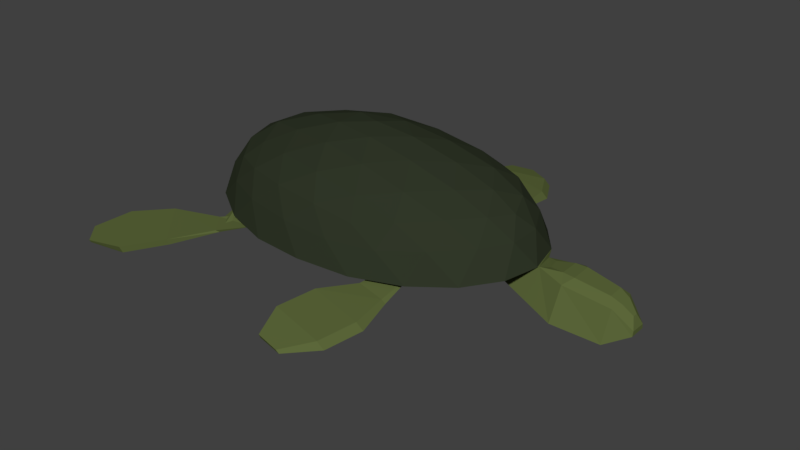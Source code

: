 # Source: SM_Turtle_blend.blend  (saved by Blender 2.80.75; exported with 4.5.12 LTS)
import bpy
from mathutils import Matrix  # noqa: F401  (used for matrix-valued properties, if any)

bpy.ops.wm.read_factory_settings(use_empty=True)
scene = bpy.context.scene
scene.name = 'Scene'

# ---- materials (node trees are filled in below, after node groups)
mat_material = bpy.data.materials.new('Material')
mat_material_001 = bpy.data.materials.new('Material.001')

# ---- material node trees
mat_material.use_nodes = True; mat_material.node_tree.nodes.clear()
_N = mat_material.node_tree.nodes; _L = mat_material.node_tree.links
n0 = _N.new('ShaderNodeOutputMaterial'); n0.name = 'Material Output'; n0.location = (300, 300)
n1 = _N.new('ShaderNodeBsdfPrincipled'); n1.name = 'Principled BSDF'; n1.location = (10, 300)
n1.distribution = 'GGX'
n1.subsurface_method = 'BURLEY'
n1.inputs[0].default_value = (0.03029, 0.03865, 0.0217, 1.0)
n1.inputs[3].default_value = 1.45
n1.inputs[13].default_value = 0.0
n1.inputs[27].default_value = (0.0, 0.0, 0.0, 1.0)
n1.inputs[28].default_value = 1.0
_L.new(n1.outputs[0], n0.inputs[0])
n0.is_active_output = True
mat_material_001.use_nodes = True; mat_material_001.node_tree.nodes.clear()
_N = mat_material_001.node_tree.nodes; _L = mat_material_001.node_tree.links
n0 = _N.new('ShaderNodeOutputMaterial'); n0.name = 'Material Output'; n0.location = (300, 300)
n1 = _N.new('ShaderNodeBsdfPrincipled'); n1.name = 'Principled BSDF'; n1.location = (10, 300)
n1.distribution = 'GGX'
n1.subsurface_method = 'BURLEY'
n1.inputs[0].default_value = (0.1075, 0.1373, 0.04244, 1.0)
n1.inputs[3].default_value = 1.45
n1.inputs[13].default_value = 0.0
n1.inputs[27].default_value = (0.0, 0.0, 0.0, 1.0)
n1.inputs[28].default_value = 1.0
_L.new(n1.outputs[0], n0.inputs[0])
n0.is_active_output = True

# ---- world
world_world = bpy.data.worlds.new('World'); scene.world = world_world
world_world.color = (0.05088, 0.05088, 0.05088)
world_world.use_sun_shadow = False
world_world.sun_shadow_jitter_overblur = 0.0

# ---- meshes
me_icosphere = bpy.data.meshes.new('Icosphere')
me_icosphere.from_pydata([(0.2622, -0.5228, 0.2001), (-0.6957, -0.324, 0.2184), (-0.695, 0.324, 0.2137), (0.2629, 0.5228, 0.1955), (0.8562, -0.00162, 0.2391), (-0.02175, 9.892e-09, 0.4929), (0.9162, -0.0952, 0.1426), (0.9473, -0.2047, -0.006369), (0.9156, 0.09118, 0.1449), (0.1471, -0.5883, 0.1056), (-7.869e-06, -0.6405, -0.03338), (0.4193, -0.5325, 0.1082), (-0.8271, -0.2729, 0.1334), (-0.9507, -0.1979, -0.003079), (-0.5713, -0.4872, -0.0387), (-0.6597, -0.4201, 0.115), (-0.6592, 0.4201, 0.1112), (-0.6768, 0.4065, -0.03337), (-0.8139, 0.2961, -0.02159), (-0.8264, 0.2729, 0.1284), (0.4196, 0.5325, 0.1064), (0.6789, 0.4749, -0.02622), (0.1492, 0.5884, 0.08923), (0.796, -0.1502, 0.2589), (0.6599, -0.3092, 0.2619), (0.4626, -0.4408, 0.2379), (0.02235, -0.5297, 0.2337), (-0.2561, -0.4963, 0.2408), (-0.5121, -0.4195, 0.2307), (-0.7821, -0.1819, 0.2611), (-0.8184, 4.692e-09, 0.2766), (-0.7814, 0.1819, 0.2557), (-0.5118, 0.4195, 0.2289), (-0.2552, 0.4962, 0.2309), (0.02469, 0.5297, 0.2129), (0.4625, 0.4408, 0.2386), (0.6575, 0.3095, 0.2675), (0.7944, 0.1482, 0.2643), (0.05304, -0.1429, 0.4721), (0.1401, -0.3021, 0.4027), (0.2152, -0.4376, 0.3021), (0.72, -0.0007462, 0.3276), (0.4932, -8.188e-06, 0.4079), (0.2181, 1.095e-08, 0.471), (-0.2081, -0.08851, 0.4696), (-0.413, -0.1879, 0.4041), (-0.5871, -0.2721, 0.3133), (-0.2081, 0.08851, 0.4696), (-0.4127, 0.1879, 0.4016), (-0.5865, 0.2722, 0.3091), (0.05332, 0.1429, 0.4699), (0.1406, 0.3021, 0.3995), (0.2158, 0.4376, 0.298), (0.33, 0.1591, 0.4282), (0.6065, 0.1617, 0.356), (0.4211, 0.3215, 0.3432), (-0.1453, 0.2561, 0.4283), (-0.0597, 0.4183, 0.3334), (-0.3518, 0.3588, 0.3392), (-0.4344, 1.152e-08, 0.431), (-0.6465, 0.09982, 0.3568), (-0.647, -0.09981, 0.3611), (-0.1449, -0.2562, 0.4254), (-0.3518, -0.3588, 0.3387), (-0.06055, -0.4184, 0.3427), (0.3303, -0.1592, 0.4264), (0.4213, -0.3215, 0.3418), (0.6079, -0.162, 0.3504), (0.8236, 0.2656, 0.1533), (0.8045, 0.3814, -0.01105), (0.6426, 0.426, 0.1393), (-0.1335, 0.5855, 0.1009), (-0.3066, 0.6091, -0.04693), (-0.4301, 0.5241, 0.1168), (-0.9105, 0.1001, 0.1556), (-0.9997, -2.307e-07, -0.00253), (-0.9108, -0.1001, 0.1578), (-0.4301, -0.5241, 0.1175), (-0.4284, -0.5335, -0.03886), (-0.1351, -0.5855, 0.119), (0.6453, -0.4248, 0.1349), (0.8076, -0.3809, -0.01653), (0.8263, -0.2667, 0.1471), (-0.7772, 0.3428, -0.02812), (-0.6571, -0.4316, -0.02865), (0.7815, 0.1554, -0.1172), (0.7817, -0.01436, -0.1182), (0.1993, 0.1615, -0.09495), (0.2681, -0.1146, -0.09401), (-0.3011, 0.3803, -0.08124), (-0.2637, 0.1145, -0.09427), (-0.1959, -0.1615, -0.09329), (-0.1047, -0.4218, -0.07236), (-0.7049, 0.3374, -0.04012), (-0.6855, 0.05795, -0.05046), (-0.6242, -0.1914, -0.05399), (-0.5083, -0.4533, -0.0507), (0.9958, -0.003089, -0.001816), (0.9457, 0.2014, -0.001742), (0.6554, 0.1928, -0.05093), (0.6556, -0.05957, -0.05487), (1.131, 0.2528, -0.2124), (1.141, -0.1058, -0.2124), (1.508, 0.1405, -0.2086), (1.509, 0.04107, -0.2086), (1.389, 0.2248, -0.2567), (1.395, -0.04681, -0.2568), (1.02, 0.1317, -0.01386), (0.9594, 0.1607, -0.02813), (1.037, 0.05496, -0.01031), (0.9989, 0.008447, -0.001611), (1.19, 0.02119, 0.00117), (1.122, 0.02873, 0.003459), (1.155, -0.03625, -0.02604), (1.185, 0.1506, 0.001253), (1.146, 0.2013, -0.02716), (1.118, 0.1469, 0.002318), (1.487, 0.07706, -0.1207), (1.51, 0.04536, -0.1798), (1.487, 0.1071, -0.1214), (1.509, 0.1368, -0.1825), (1.434, 0.05725, -0.06878), (1.377, 0.04554, -0.03832), (1.408, 0.003589, -0.07918), (1.432, 0.1323, -0.06892), (1.403, 0.1872, -0.08057), (1.374, 0.1439, -0.0384), (0.3912, -0.4962, -0.04478), (0.5277, -0.4526, -0.04406), (0.5423, -0.4143, -0.04047), (0.3912, -0.4465, -0.05869), (0.5385, 0.5103, -0.04748), (0.3889, 0.5242, -0.04339), (0.5345, 0.4581, -0.04369), (0.3717, 0.4585, -0.06181), (-0.5853, -0.5182, -0.03244), (-0.3073, -0.6091, -0.03902), (-0.8075, -0.3765, -0.01529), (-0.4929, -0.4213, -0.05696), (-0.8069, 0.3765, -0.02036), (-0.9502, 0.1979, -0.007362), (-0.5851, 0.5182, -0.03431), (-0.6714, 0.3025, -0.04842), (0.5272, 0.5605, -0.03726), (0.001681, 0.6405, -0.04914), (0.5925, 0.4199, -0.0491), (0.1086, 0.4218, -0.08345), (0.3104, -0.6091, -0.03715), (0.5899, -0.5182, -0.02908), (0.6755, -0.305, -0.04329), (0.3073, -0.3803, -0.07553), (0.3734, -0.5914, -0.0571), (0.5337, -0.617, -0.07529), (0.553, -0.613, -0.09515), (0.3762, -0.5815, -0.08155), (0.256, -0.7762, -0.04864), (0.5585, -0.8247, -0.09081), (0.5947, -0.8172, -0.1286), (0.2613, -0.7573, -0.09682), (0.2101, -0.9889, -0.06497), (0.5119, -1.037, -0.1079), (0.5481, -1.03, -0.1457), (0.2153, -0.97, -0.1138), (0.2671, -1.161, -0.1116), (0.3959, -1.181, -0.1299), (0.4114, -1.178, -0.1461), (0.2693, -1.153, -0.1325), (0.3452, 0.6073, -0.04852), (0.4863, 0.6743, -0.06495), (0.5052, 0.6759, -0.08392), (0.3506, 0.5989, -0.07185), (0.1867, 0.7453, -0.04693), (0.4524, 0.8726, -0.07971), (0.4879, 0.8755, -0.1161), (0.1967, 0.7293, -0.09107), (0.08635, 0.9289, -0.05646), (0.3513, 1.056, -0.09617), (0.3868, 1.059, -0.1326), (0.09616, 0.9129, -0.1026), (0.0918, 1.103, -0.09973), (0.205, 1.157, -0.1174), (0.2202, 1.158, -0.1329), (0.09602, 1.096, -0.1198), (-0.7092, -0.5136, -0.07965), (-0.6086, -0.6342, -0.08129), (-0.7053, -0.497, -0.09418), (-0.5954, -0.6182, -0.09286), (-0.9506, -0.6193, -0.06634), (-0.7138, -0.8769, -0.07328), (-0.9616, -0.5979, -0.1028), (-0.7097, -0.8626, -0.1065), (-1.144, -0.7665, -0.08826), (-0.8737, -1.06, -0.09618), (-1.156, -0.7421, -0.1298), (-0.8691, -1.044, -0.1341), (-1.198, -0.9742, -0.1159), (-1.093, -1.088, -0.119), (-1.202, -0.9648, -0.132), (-1.091, -1.081, -0.1336), (-0.751, 0.5418, -0.04708), (-0.92, 0.3933, -0.06802), (-0.9155, 0.4217, -0.05563), (-0.7511, 0.5046, -0.07667), (-1.314, 0.7196, -0.09754), (-1.076, 0.4823, -0.1101), (-1.072, 0.4704, -0.07772), (-1.318, 0.7314, -0.1299), (-0.7799, 0.7147, -0.09645), (-0.7751, 0.7154, -0.1271), (-1.021, 0.9639, -0.1163), (-1.017, 0.9645, -0.1469), (-1.325, 0.911, -0.1202), (-1.327, 0.9166, -0.1353), (-1.188, 1.025, -0.1289), (-1.186, 1.026, -0.1433)], [], [(0, 25, 40), (1, 28, 46), (2, 31, 49), (3, 34, 52), (4, 37, 41), (43, 50, 5), (42, 53, 43), (41, 54, 42), (43, 53, 50), (53, 51, 50), (42, 54, 53), (54, 55, 53), (53, 55, 51), (55, 52, 51), (41, 37, 54), (37, 36, 54), (54, 36, 55), (36, 35, 55), (55, 35, 52), (35, 3, 52), (50, 47, 5), (51, 56, 50), (52, 57, 51), (50, 56, 47), (56, 48, 47), (51, 57, 56), (57, 58, 56), (56, 58, 48), (58, 49, 48), (52, 34, 57), (34, 33, 57), (57, 33, 58), (33, 32, 58), (58, 32, 49), (32, 2, 49), (47, 44, 5), (48, 59, 47), (49, 60, 48), (47, 59, 44), (59, 45, 44), (48, 60, 59), (60, 61, 59), (59, 61, 45), (61, 46, 45), (49, 31, 60), (31, 30, 60), (60, 30, 61), (30, 29, 61), (61, 29, 46), (29, 1, 46), (44, 38, 5), (45, 62, 44), (46, 63, 45), (44, 62, 38), (62, 39, 38), (45, 63, 62), (63, 64, 62), (62, 64, 39), (64, 40, 39), (46, 28, 63), (28, 27, 63), (63, 27, 64), (27, 26, 64), (64, 26, 40), (26, 0, 40), (38, 43, 5), (39, 65, 38), (40, 66, 39), (38, 65, 43), (65, 42, 43), (39, 66, 65), (66, 67, 65), (65, 67, 42), (67, 41, 42), (40, 25, 66), (25, 24, 66), (66, 24, 67), (24, 23, 67), (67, 23, 41), (23, 4, 41), (8, 37, 4), (98, 68, 8), (8, 68, 37), (68, 36, 37), (98, 69, 68), (69, 70, 68), (68, 70, 36), (70, 35, 36), (69, 21, 70), (21, 20, 70), (70, 20, 35), (20, 3, 35), (22, 34, 3), (144, 71, 22), (22, 71, 34), (71, 33, 34), (144, 72, 71), (72, 73, 71), (71, 73, 33), (73, 32, 33), (72, 141, 73), (141, 16, 73), (73, 16, 32), (16, 2, 32), (19, 31, 2), (140, 74, 19), (19, 74, 31), (74, 30, 31), (140, 75, 74), (75, 76, 74), (74, 76, 30), (76, 29, 30), (75, 13, 76), (13, 12, 76), (76, 12, 29), (12, 1, 29), (15, 28, 1), (135, 77, 15), (15, 77, 28), (77, 27, 28), (135, 136, 77), (136, 79, 77), (77, 79, 27), (79, 26, 27), (136, 10, 79), (10, 9, 79), (79, 9, 26), (9, 0, 26), (11, 25, 0), (148, 80, 11), (11, 80, 25), (80, 24, 25), (148, 81, 80), (81, 82, 80), (80, 82, 24), (82, 23, 24), (81, 7, 82), (7, 6, 82), (82, 6, 23), (6, 4, 23), (20, 22, 3), (21, 143, 20), (20, 143, 22), (143, 144, 22), (16, 19, 2), (141, 139, 16), (16, 139, 19), (139, 140, 19), (12, 15, 1), (13, 137, 12), (12, 137, 15), (137, 135, 15), (9, 11, 0), (10, 147, 9), (9, 147, 11), (147, 148, 11), (6, 8, 4), (7, 97, 6), (6, 97, 8), (97, 98, 8), (69, 145, 143, 21), (146, 89, 72, 144), (89, 142, 141, 72), (17, 93, 202, 199), (98, 99, 145, 69), (99, 87, 146, 145), (87, 90, 89, 146), (90, 94, 142, 89), (94, 75, 140, 142), (110, 86, 102, 113), (100, 88, 87, 99), (88, 91, 90, 87), (91, 95, 94, 90), (95, 13, 75, 94), (7, 149, 100, 97), (149, 150, 88, 100), (150, 92, 91, 88), (92, 138, 95, 91), (138, 137, 13, 95), (81, 148, 149, 7), (147, 10, 92, 150), (10, 136, 138, 92), (84, 96, 186, 185), (85, 108, 115, 101), (110, 108, 98, 97), (114, 111, 122, 126), (85, 86, 100, 99), (101, 115, 125, 105), (86, 110, 97, 100), (108, 85, 99, 98), (86, 85, 101, 102), (104, 118, 123, 106), (113, 102, 106, 123), (102, 101, 105, 106), (117, 119, 124, 121), (118, 104, 103, 120), (120, 103, 105, 125), (103, 104, 106, 105), (111, 112, 113), (114, 115, 116), (121, 122, 123), (124, 125, 126), (109, 107, 108, 110), (111, 114, 116, 112), (107, 116, 115, 108), (112, 109, 110, 113), (121, 124, 126, 122), (122, 111, 113, 123), (125, 115, 114, 126), (118, 120, 119, 117), (123, 118, 117, 121), (120, 125, 124, 119), (107, 109, 112, 116), (132, 167, 170, 134), (127, 130, 154, 151), (14, 78, 136, 135), (84, 14, 135, 137), (96, 84, 137, 138), (78, 96, 138, 136), (83, 18, 140, 139), (17, 83, 139, 141), (93, 17, 141, 142), (18, 93, 142, 140), (131, 132, 144, 143), (133, 131, 143, 145), (134, 133, 145, 146), (132, 134, 146, 144), (127, 128, 148, 147), (129, 130, 150, 149), (128, 129, 149, 148), (130, 127, 147, 150), (153, 152, 156, 157), (130, 129, 153, 154), (129, 128, 152, 153), (128, 127, 151, 152), (156, 155, 159, 160), (152, 151, 155, 156), (151, 154, 158, 155), (154, 153, 157, 158), (159, 162, 166, 163), (155, 158, 162, 159), (158, 157, 161, 162), (157, 156, 160, 161), (163, 166, 165, 164), (162, 161, 165, 166), (161, 160, 164, 165), (160, 159, 163, 164), (169, 173, 172, 168), (172, 176, 175, 171), (168, 172, 171, 167), (167, 171, 174, 170), (170, 174, 173, 169), (175, 179, 182, 178), (171, 175, 178, 174), (174, 178, 177, 173), (173, 177, 176, 172), (179, 180, 181, 182), (178, 182, 181, 177), (177, 181, 180, 176), (176, 180, 179, 175), (134, 170, 169, 133), (133, 169, 168, 131), (131, 168, 167, 132), (186, 184, 188, 190), (78, 14, 183, 184), (96, 78, 184, 186), (14, 84, 185, 183), (189, 190, 194, 193), (183, 185, 189, 187), (185, 186, 190, 189), (184, 183, 187, 188), (193, 194, 198, 197), (188, 187, 191, 192), (190, 188, 192, 194), (187, 189, 193, 191), (196, 195, 197, 198), (192, 191, 195, 196), (194, 192, 196, 198), (191, 193, 197, 195), (199, 202, 208, 207), (18, 83, 201, 200), (93, 18, 200, 202), (83, 17, 199, 201), (207, 208, 210, 209), (200, 201, 205, 204), (202, 200, 204, 208), (201, 199, 207, 205), (203, 209, 213, 211), (204, 205, 203, 206), (208, 204, 206, 210), (205, 207, 209, 203), (214, 212, 211, 213), (210, 206, 212, 214), (206, 203, 211, 212), (209, 210, 214, 213)])
me_icosphere.polygons.foreach_set('material_index', [0, 0, 0, 0, 0, 0, 0, 0, 0, 0, 0, 0, 0, 0, 0, 0, 0, 0, 0, 0, 0, 0, 0, 0, 0, 0, 0, 0, 0, 0, 0, 0, 0, 0, 0, 0, 0, 0, 0, 0, 0, 0, 0, 0, 0, 0, 0, 0, 0, 0, 0, 0, 0, 0, 0, 0, 0, 0, 0, 0, 0, 0, 0, 0, 0, 0, 0, 0, 0, 0, 0, 0, 0, 0, 0, 0, 0, 0, 0, 0, 0, 0, 0, 0, 0, 0, 0, 0, 0, 0, 0, 0, 0, 0, 0, 0, 0, 0, 0, 0, 0, 0, 0, 0, 0, 0, 0, 0, 0, 0, 0, 0, 0, 0, 0, 0, 0, 0, 0, 0, 0, 0, 0, 0, 0, 0, 0, 0, 0, 0, 0, 0, 0, 0, 0, 0, 0, 0, 0, 0, 0, 0, 0, 0, 0, 0, 0, 0, 0, 0, 0, 0, 0, 0, 0, 0, 0, 0, 0, 0, 0, 0, 0, 1, 0, 0, 0, 0, 0, 1, 0, 0, 0, 0, 0, 0, 0, 0, 0, 0, 0, 0, 1, 1, 1, 1, 1, 1, 1, 1, 1, 1, 1, 1, 1, 1, 1, 1, 1, 1, 1, 1, 1, 1, 1, 1, 1, 1, 1, 1, 1, 1, 1, 1, 1, 0, 0, 0, 0, 0, 0, 0, 0, 0, 0, 0, 0, 0, 0, 0, 0, 1, 1, 1, 1, 1, 1, 1, 1, 1, 1, 1, 1, 1, 1, 1, 1, 1, 1, 1, 1, 1, 1, 1, 1, 1, 1, 1, 1, 1, 1, 1, 1, 1, 1, 1, 1, 1, 1, 1, 1, 1, 1, 1, 1, 1, 1, 1, 1, 1, 1, 1, 1, 1, 1, 1, 1, 1, 1, 1, 1, 1, 1, 1, 1])
_uv = me_icosphere.uv_layers.new(name='UVMap')
_uv.uv.foreach_set('vector', [0.8182, 0.3149, 0.7727, 0.3149, 0.7955, 0.3543, 1.0, 0.3149, 0.9545, 0.3149, 0.9773, 0.3543, 0.2727, 0.3149, 0.2273, 0.3149, 0.25, 0.3543, 0.4545, 0.3149, 0.4091, 0.3149, 0.4318, 0.3543, 0.6364, 0.3149, 0.5909, 0.3149, 0.6136, 0.3543, 0.5682, 0.433, 0.5227, 0.433, 0.5455, 0.4724, 0.5909, 0.3937, 0.5455, 0.3937, 0.5682, 0.433, 0.6136, 0.3543, 0.5682, 0.3543, 0.5909, 0.3937, 0.5682, 0.433, 0.5455, 0.3937, 0.5227, 0.433, 0.5455, 0.3937, 0.5, 0.3937, 0.5227, 0.433, 0.5909, 0.3937, 0.5682, 0.3543, 0.5455, 0.3937, 0.5682, 0.3543, 0.5227, 0.3543, 0.5455, 0.3937, 0.5455, 0.3937, 0.5227, 0.3543, 0.5, 0.3937, 0.5227, 0.3543, 0.4773, 0.3543, 0.5, 0.3937, 0.6136, 0.3543, 0.5909, 0.3149, 0.5682, 0.3543, 0.5909, 0.3149, 0.5455, 0.3149, 0.5682, 0.3543, 0.5682, 0.3543, 0.5455, 0.3149, 0.5227, 0.3543, 0.5455, 0.3149, 0.5, 0.3149, 0.5227, 0.3543, 0.5227, 0.3543, 0.5, 0.3149, 0.4773, 0.3543, 0.5, 0.3149, 0.4545, 0.3149, 0.4773, 0.3543, 0.3864, 0.433, 0.3409, 0.433, 0.3636, 0.4724, 0.4091, 0.3937, 0.3636, 0.3937, 0.3864, 0.433, 0.4318, 0.3543, 0.3864, 0.3543, 0.4091, 0.3937, 0.3864, 0.433, 0.3636, 0.3937, 0.3409, 0.433, 0.3636, 0.3937, 0.3182, 0.3937, 0.3409, 0.433, 0.4091, 0.3937, 0.3864, 0.3543, 0.3636, 0.3937, 0.3864, 0.3543, 0.3409, 0.3543, 0.3636, 0.3937, 0.3636, 0.3937, 0.3409, 0.3543, 0.3182, 0.3937, 0.3409, 0.3543, 0.2955, 0.3543, 0.3182, 0.3937, 0.4318, 0.3543, 0.4091, 0.3149, 0.3864, 0.3543, 0.4091, 0.3149, 0.3636, 0.3149, 0.3864, 0.3543, 0.3864, 0.3543, 0.3636, 0.3149, 0.3409, 0.3543, 0.3636, 0.3149, 0.3182, 0.3149, 0.3409, 0.3543, 0.3409, 0.3543, 0.3182, 0.3149, 0.2955, 0.3543, 0.3182, 0.3149, 0.2727, 0.3149, 0.2955, 0.3543, 0.2045, 0.433, 0.1591, 0.433, 0.1818, 0.4724, 0.2273, 0.3937, 0.1818, 0.3937, 0.2045, 0.433, 0.25, 0.3543, 0.2045, 0.3543, 0.2273, 0.3937, 0.2045, 0.433, 0.1818, 0.3937, 0.1591, 0.433, 0.1818, 0.3937, 0.1364, 0.3937, 0.1591, 0.433, 0.2273, 0.3937, 0.2045, 0.3543, 0.1818, 0.3937, 0.2045, 0.3543, 0.1591, 0.3543, 0.1818, 0.3937, 0.1818, 0.3937, 0.1591, 0.3543, 0.1364, 0.3937, 0.1591, 0.3543, 0.1136, 0.3543, 0.1364, 0.3937, 0.25, 0.3543, 0.2273, 0.3149, 0.2045, 0.3543, 0.2273, 0.3149, 0.1818, 0.3149, 0.2045, 0.3543, 0.2045, 0.3543, 0.1818, 0.3149, 0.1591, 0.3543, 0.1818, 0.3149, 0.1364, 0.3149, 0.1591, 0.3543, 0.1591, 0.3543, 0.1364, 0.3149, 0.1136, 0.3543, 0.1364, 0.3149, 0.09091, 0.3149, 0.1136, 0.3543, 0.9318, 0.433, 0.8864, 0.433, 0.9091, 0.4724, 0.9545, 0.3937, 0.9091, 0.3937, 0.9318, 0.433, 0.9773, 0.3543, 0.9318, 0.3543, 0.9545, 0.3937, 0.9318, 0.433, 0.9091, 0.3937, 0.8864, 0.433, 0.9091, 0.3937, 0.8636, 0.3937, 0.8864, 0.433, 0.9545, 0.3937, 0.9318, 0.3543, 0.9091, 0.3937, 0.9318, 0.3543, 0.8864, 0.3543, 0.9091, 0.3937, 0.9091, 0.3937, 0.8864, 0.3543, 0.8636, 0.3937, 0.8864, 0.3543, 0.8409, 0.3543, 0.8636, 0.3937, 0.9773, 0.3543, 0.9545, 0.3149, 0.9318, 0.3543, 0.9545, 0.3149, 0.9091, 0.3149, 0.9318, 0.3543, 0.9318, 0.3543, 0.9091, 0.3149, 0.8864, 0.3543, 0.9091, 0.3149, 0.8636, 0.3149, 0.8864, 0.3543, 0.8864, 0.3543, 0.8636, 0.3149, 0.8409, 0.3543, 0.8636, 0.3149, 0.8182, 0.3149, 0.8409, 0.3543, 0.75, 0.433, 0.7045, 0.433, 0.7273, 0.4724, 0.7727, 0.3937, 0.7273, 0.3937, 0.75, 0.433, 0.7955, 0.3543, 0.75, 0.3543, 0.7727, 0.3937, 0.75, 0.433, 0.7273, 0.3937, 0.7045, 0.433, 0.7273, 0.3937, 0.6818, 0.3937, 0.7045, 0.433, 0.7727, 0.3937, 0.75, 0.3543, 0.7273, 0.3937, 0.75, 0.3543, 0.7045, 0.3543, 0.7273, 0.3937, 0.7273, 0.3937, 0.7045, 0.3543, 0.6818, 0.3937, 0.7045, 0.3543, 0.6591, 0.3543, 0.6818, 0.3937, 0.7955, 0.3543, 0.7727, 0.3149, 0.75, 0.3543, 0.7727, 0.3149, 0.7273, 0.3149, 0.75, 0.3543, 0.75, 0.3543, 0.7273, 0.3149, 0.7045, 0.3543, 0.7273, 0.3149, 0.6818, 0.3149, 0.7045, 0.3543, 0.7045, 0.3543, 0.6818, 0.3149, 0.6591, 0.3543, 0.6818, 0.3149, 0.6364, 0.3149, 0.6591, 0.3543, 0.6136, 0.2756, 0.5909, 0.3149, 0.6364, 0.3149, 0.5909, 0.2362, 0.5682, 0.2756, 0.6136, 0.2756, 0.6136, 0.2756, 0.5682, 0.2756, 0.5909, 0.3149, 0.5682, 0.2756, 0.5455, 0.3149, 0.5909, 0.3149, 0.5909, 0.2362, 0.5455, 0.2362, 0.5682, 0.2756, 0.5455, 0.2362, 0.5227, 0.2756, 0.5682, 0.2756, 0.5682, 0.2756, 0.5227, 0.2756, 0.5455, 0.3149, 0.5227, 0.2756, 0.5, 0.3149, 0.5455, 0.3149, 0.5455, 0.2362, 0.5, 0.2362, 0.5227, 0.2756, 0.5, 0.2362, 0.4773, 0.2756, 0.5227, 0.2756, 0.5227, 0.2756, 0.4773, 0.2756, 0.5, 0.3149, 0.4773, 0.2756, 0.4545, 0.3149, 0.5, 0.3149, 0.4318, 0.2756, 0.4091, 0.3149, 0.4545, 0.3149, 0.4091, 0.2362, 0.3864, 0.2756, 0.4318, 0.2756, 0.4318, 0.2756, 0.3864, 0.2756, 0.4091, 0.3149, 0.3864, 0.2756, 0.3636, 0.3149, 0.4091, 0.3149, 0.4091, 0.2362, 0.3636, 0.2362, 0.3864, 0.2756, 0.3636, 0.2362, 0.3409, 0.2756, 0.3864, 0.2756, 0.3864, 0.2756, 0.3409, 0.2756, 0.3636, 0.3149, 0.3409, 0.2756, 0.3182, 0.3149, 0.3636, 0.3149, 0.3636, 0.2362, 0.3182, 0.2362, 0.3409, 0.2756, 0.3182, 0.2362, 0.2955, 0.2756, 0.3409, 0.2756, 0.3409, 0.2756, 0.2955, 0.2756, 0.3182, 0.3149, 0.2955, 0.2756, 0.2727, 0.3149, 0.3182, 0.3149, 0.25, 0.2756, 0.2273, 0.3149, 0.2727, 0.3149, 0.2273, 0.2362, 0.2045, 0.2756, 0.25, 0.2756, 0.25, 0.2756, 0.2045, 0.2756, 0.2273, 0.3149, 0.2045, 0.2756, 0.1818, 0.3149, 0.2273, 0.3149, 0.2273, 0.2362, 0.1818, 0.2362, 0.2045, 0.2756, 0.1818, 0.2362, 0.1591, 0.2756, 0.2045, 0.2756, 0.2045, 0.2756, 0.1591, 0.2756, 0.1818, 0.3149, 0.1591, 0.2756, 0.1364, 0.3149, 0.1818, 0.3149, 0.1818, 0.2362, 0.1364, 0.2362, 0.1591, 0.2756, 0.1364, 0.2362, 0.1136, 0.2756, 0.1591, 0.2756, 0.1591, 0.2756, 0.1136, 0.2756, 0.1364, 0.3149, 0.1136, 0.2756, 0.09091, 0.3149, 0.1364, 0.3149, 0.9773, 0.2756, 0.9545, 0.3149, 1.0, 0.3149, 0.9545, 0.2362, 0.9318, 0.2756, 0.9773, 0.2756, 0.9773, 0.2756, 0.9318, 0.2756, 0.9545, 0.3149, 0.9318, 0.2756, 0.9091, 0.3149, 0.9545, 0.3149, 0.9545, 0.2362, 0.9091, 0.2362, 0.9318, 0.2756, 0.9091, 0.2362, 0.8864, 0.2756, 0.9318, 0.2756, 0.9318, 0.2756, 0.8864, 0.2756, 0.9091, 0.3149, 0.8864, 0.2756, 0.8636, 0.3149, 0.9091, 0.3149, 0.9091, 0.2362, 0.8636, 0.2362, 0.8864, 0.2756, 0.8636, 0.2362, 0.8409, 0.2756, 0.8864, 0.2756, 0.8864, 0.2756, 0.8409, 0.2756, 0.8636, 0.3149, 0.8409, 0.2756, 0.8182, 0.3149, 0.8636, 0.3149, 0.7955, 0.2756, 0.7727, 0.3149, 0.8182, 0.3149, 0.7727, 0.2362, 0.75, 0.2756, 0.7955, 0.2756, 0.7955, 0.2756, 0.75, 0.2756, 0.7727, 0.3149, 0.75, 0.2756, 0.7273, 0.3149, 0.7727, 0.3149, 0.7727, 0.2362, 0.7273, 0.2362, 0.75, 0.2756, 0.7273, 0.2362, 0.7045, 0.2756, 0.75, 0.2756, 0.75, 0.2756, 0.7045, 0.2756, 0.7273, 0.3149, 0.7045, 0.2756, 0.6818, 0.3149, 0.7273, 0.3149, 0.7273, 0.2362, 0.6818, 0.2362, 0.7045, 0.2756, 0.6818, 0.2362, 0.6591, 0.2756, 0.7045, 0.2756, 0.7045, 0.2756, 0.6591, 0.2756, 0.6818, 0.3149, 0.6591, 0.2756, 0.6364, 0.3149, 0.6818, 0.3149, 0.4773, 0.2756, 0.4318, 0.2756, 0.4545, 0.3149, 0.5, 0.2362, 0.4545, 0.2362, 0.4773, 0.2756, 0.4773, 0.2756, 0.4545, 0.2362, 0.4318, 0.2756, 0.4545, 0.2362, 0.4091, 0.2362, 0.4318, 0.2756, 0.2955, 0.2756, 0.25, 0.2756, 0.2727, 0.3149, 0.3182, 0.2362, 0.2727, 0.2362, 0.2955, 0.2756, 0.2955, 0.2756, 0.2727, 0.2362, 0.25, 0.2756, 0.2727, 0.2362, 0.2273, 0.2362, 0.25, 0.2756, 0.1136, 0.2756, 0.06818, 0.2756, 0.09091, 0.3149, 0.1364, 0.2362, 0.09091, 0.2362, 0.1136, 0.2756, 0.1136, 0.2756, 0.09091, 0.2362, 0.06818, 0.2756, 0.09091, 0.2362, 0.04545, 0.2362, 0.06818, 0.2756, 0.8409, 0.2756, 0.7955, 0.2756, 0.8182, 0.3149, 0.8636, 0.2362, 0.8182, 0.2362, 0.8409, 0.2756, 0.8409, 0.2756, 0.8182, 0.2362, 0.7955, 0.2756, 0.8182, 0.2362, 0.7727, 0.2362, 0.7955, 0.2756, 0.6591, 0.2756, 0.6136, 0.2756, 0.6364, 0.3149, 0.6818, 0.2362, 0.6364, 0.2362, 0.6591, 0.2756, 0.6591, 0.2756, 0.6364, 0.2362, 0.6136, 0.2756, 0.6364, 0.2362, 0.5909, 0.2362, 0.6136, 0.2756, 0.5455, 0.2362, 0.5, 0.2362, 0.4545, 0.2362, 0.5, 0.2362, 0.4618, 0.2362, 0.42, 0.2362, 0.3636, 0.2362, 0.4091, 0.2362, 0.42, 0.2362, 0.3636, 0.2362, 0.3182, 0.2362, 0.3636, 0.2362, 0.3188, 0.2362, 0.3309, 0.2362, 0.3309, 0.2362, 0.3188, 0.2362, 0.5909, 0.2362, 0.5382, 0.2362, 0.5, 0.2362, 0.5455, 0.2362, 0.5382, 0.2362, 0.5, 0.2362, 0.4618, 0.2362, 0.5, 0.2362, 0.5, 0.2362, 0.4545, 0.2362, 0.42, 0.2362, 0.4618, 0.2362, 0.4545, 0.2362, 0.38, 0.2362, 0.3636, 0.2362, 0.42, 0.2362, 0.38, 0.2362, 0.1818, 0.2362, 0.2273, 0.2362, 0.3636, 0.2362, 0.6248, 0.2362, 0.5802, 0.2362, 0.5802, 0.2362, 0.6185, 0.2362, 0.58, 0.2362, 0.5455, 0.2362, 0.5, 0.2362, 0.5382, 0.2362, 0.5455, 0.2362, 0.5, 0.2362, 0.4545, 0.2362, 0.5, 0.2362, 0.5, 0.2362, 0.4109, 0.2362, 0.38, 0.2362, 0.4545, 0.2362, 0.4109, 0.2362, 0.1364, 0.2362, 0.1818, 0.2362, 0.38, 0.2362, 0.6818, 0.2362, 0.6364, 0.2362, 0.58, 0.2362, 0.6364, 0.2362, 0.6364, 0.2362, 0.62, 0.2362, 0.5455, 0.2362, 0.58, 0.2362, 0.62, 0.2362, 0.5891, 0.2362, 0.5, 0.2362, 0.5455, 0.2362, 0.5891, 0.2362, 0.5, 0.2362, 0.4109, 0.2362, 0.5, 0.2362, 0.5, 0.2362, 0.09091, 0.2362, 0.1364, 0.2362, 0.4109, 0.2362, 0.7273, 0.2362, 0.7727, 0.2362, 0.6364, 0.2362, 0.6818, 0.2362, 0.8182, 0.2362, 0.8636, 0.2362, 0.5891, 0.2362, 0.62, 0.2362, 0.8636, 0.2362, 0.9091, 0.2362, 0.5, 0.2362, 0.5891, 0.2362, 0.1882, 0.2362, 0.4396, 0.2362, 0.4396, 0.2362, 0.1882, 0.2362, 0.5489, 0.2362, 0.5893, 0.2362, 0.5865, 0.2362, 0.5489, 0.2362, 0.6328, 0.2362, 0.5944, 0.2362, 0.5909, 0.2362, 0.6364, 0.2362, 0.5988, 0.2362, 0.6176, 0.2362, 0.6176, 0.2362, 0.5988, 0.2362, 0.5489, 0.2362, 0.5802, 0.2362, 0.58, 0.2362, 0.5382, 0.2362, 0.5489, 0.2362, 0.5865, 0.2362, 0.5851, 0.2362, 0.5489, 0.2362, 0.5802, 0.2362, 0.634, 0.2362, 0.6364, 0.2362, 0.58, 0.2362, 0.5887, 0.2362, 0.5489, 0.2362, 0.5382, 0.2362, 0.5909, 0.2362, 0.5802, 0.2362, 0.5489, 0.2362, 0.5489, 0.2362, 0.5802, 0.2362, 0.5799, 0.2362, 0.5885, 0.2362, 0.6171, 0.2362, 0.5802, 0.2362, 0.6185, 0.2362, 0.5802, 0.2362, 0.5802, 0.2362, 0.6171, 0.2362, 0.5802, 0.2362, 0.5489, 0.2362, 0.5489, 0.2362, 0.5802, 0.2362, 0.6012, 0.2362, 0.5981, 0.2362, 0.5991, 0.2362, 0.6123, 0.2362, 0.5885, 0.2362, 0.5799, 0.2362, 0.572, 0.2362, 0.5812, 0.2362, 0.5812, 0.2362, 0.572, 0.2362, 0.5489, 0.2362, 0.5851, 0.2362, 0.572, 0.2362, 0.5799, 0.2362, 0.5802, 0.2362, 0.5489, 0.2362, 0.6176, 0.2362, 0.6171, 0.2362, 0.6185, 0.2362, 0.5988, 0.2362, 0.5865, 0.2362, 0.5993, 0.2362, 0.6123, 0.2362, 0.6176, 0.2362, 0.6171, 0.2362, 0.5991, 0.2362, 0.5851, 0.2362, 0.5988, 0.2362, 0.6162, 0.2362, 0.6001, 0.2362, 0.5944, 0.2362, 0.6328, 0.2362, 0.6176, 0.2362, 0.5988, 0.2362, 0.5993, 0.2362, 0.6171, 0.2362, 0.6001, 0.2362, 0.5993, 0.2362, 0.5865, 0.2362, 0.5893, 0.2362, 0.6171, 0.2362, 0.6162, 0.2362, 0.6248, 0.2362, 0.6185, 0.2362, 0.6123, 0.2362, 0.5991, 0.2362, 0.5988, 0.2362, 0.6176, 0.2362, 0.6176, 0.2362, 0.6176, 0.2362, 0.6185, 0.2362, 0.6171, 0.2362, 0.5851, 0.2362, 0.5865, 0.2362, 0.5988, 0.2362, 0.5988, 0.2362, 0.5885, 0.2362, 0.5812, 0.2362, 0.5981, 0.2362, 0.6012, 0.2362, 0.6171, 0.2362, 0.5885, 0.2362, 0.6012, 0.2362, 0.6123, 0.2362, 0.5812, 0.2362, 0.5851, 0.2362, 0.5991, 0.2362, 0.5981, 0.2362, 0.6001, 0.2362, 0.6162, 0.2362, 0.6171, 0.2362, 0.5993, 0.2362, 0.7336, 0.2362, 0.6915, 0.2362, 0.4536, 0.2362, 0.4402, 0.2362, 0.7336, 0.2362, 0.6915, 0.2362, 0.6915, 0.2362, 0.7336, 0.2362, 0.2031, 0.2362, 0.5856, 0.2362, 0.9091, 0.2362, 0.04545, 0.2362, 0.1882, 0.2362, 0.2031, 0.2362, 0.04545, 0.2362, 0.09091, 0.2362, 0.4396, 0.2362, 0.1882, 0.2362, 0.09091, 0.2362, 0.5, 0.2362, 0.5856, 0.2362, 0.4396, 0.2362, 0.5, 0.2362, 0.9091, 0.2362, 0.2922, 0.2362, 0.2829, 0.2362, 0.2273, 0.2362, 0.2727, 0.2362, 0.3188, 0.2362, 0.2922, 0.2362, 0.2727, 0.2362, 0.3182, 0.2362, 0.3309, 0.2362, 0.3188, 0.2362, 0.3182, 0.2362, 0.3636, 0.2362, 0.2829, 0.2362, 0.3309, 0.2362, 0.3636, 0.2362, 0.2273, 0.2362, 0.4603, 0.2362, 0.4402, 0.2362, 0.4091, 0.2362, 0.4545, 0.2362, 0.4712, 0.2362, 0.4603, 0.2362, 0.4545, 0.2362, 0.5, 0.2362, 0.4536, 0.2362, 0.4712, 0.2362, 0.5, 0.2362, 0.4618, 0.2362, 0.4402, 0.2362, 0.4536, 0.2362, 0.4618, 0.2362, 0.4091, 0.2362, 0.7336, 0.2362, 0.7179, 0.2362, 0.7727, 0.2362, 0.8182, 0.2362, 0.6925, 0.2362, 0.6915, 0.2362, 0.62, 0.2362, 0.6364, 0.2362, 0.7179, 0.2362, 0.6925, 0.2362, 0.6364, 0.2362, 0.7727, 0.2362, 0.6915, 0.2362, 0.7336, 0.2362, 0.8182, 0.2362, 0.62, 0.2362, 0.6925, 0.2362, 0.7179, 0.2362, 0.7179, 0.2362, 0.6925, 0.2362, 0.6915, 0.2362, 0.6925, 0.2362, 0.6925, 0.2362, 0.6915, 0.2362, 0.6925, 0.2362, 0.7179, 0.2362, 0.7179, 0.2362, 0.6925, 0.2362, 0.7179, 0.2362, 0.7336, 0.2362, 0.7336, 0.2362, 0.7179, 0.2362, 0.7179, 0.2362, 0.7336, 0.2362, 0.7336, 0.2362, 0.7179, 0.2362, 0.7179, 0.2362, 0.7336, 0.2362, 0.7336, 0.2362, 0.7179, 0.2362, 0.7336, 0.2362, 0.6915, 0.2362, 0.6915, 0.2362, 0.7336, 0.2362, 0.6915, 0.2362, 0.6925, 0.2362, 0.6925, 0.2362, 0.6915, 0.2362, 0.7336, 0.2362, 0.6915, 0.2362, 0.6915, 0.2362, 0.7336, 0.2362, 0.7336, 0.2362, 0.6915, 0.2362, 0.6915, 0.2362, 0.7336, 0.2362, 0.6915, 0.2362, 0.6925, 0.2362, 0.6925, 0.2362, 0.6915, 0.2362, 0.6925, 0.2362, 0.7179, 0.2362, 0.7179, 0.2362, 0.6925, 0.2362, 0.7336, 0.2362, 0.6915, 0.2362, 0.6925, 0.2362, 0.7179, 0.2362, 0.6915, 0.2362, 0.6925, 0.2362, 0.6925, 0.2362, 0.6915, 0.2362, 0.6925, 0.2362, 0.7179, 0.2362, 0.7179, 0.2362, 0.6925, 0.2362, 0.7179, 0.2362, 0.7336, 0.2362, 0.7336, 0.2362, 0.7179, 0.2362, 0.6925, 0.2362, 0.6925, 0.2362, 0.7179, 0.2362, 0.7179, 0.2362, 0.7179, 0.2362, 0.7179, 0.2362, 0.7336, 0.2362, 0.7336, 0.2362, 0.7179, 0.2362, 0.7179, 0.2362, 0.7336, 0.2362, 0.7336, 0.2362, 0.7336, 0.2362, 0.7336, 0.2362, 0.6915, 0.2362, 0.6915, 0.2362, 0.6915, 0.2362, 0.6915, 0.2362, 0.6925, 0.2362, 0.6925, 0.2362, 0.7336, 0.2362, 0.7336, 0.2362, 0.6915, 0.2362, 0.6915, 0.2362, 0.7336, 0.2362, 0.7336, 0.2362, 0.6915, 0.2362, 0.6915, 0.2362, 0.6915, 0.2362, 0.6915, 0.2362, 0.6925, 0.2362, 0.6925, 0.2362, 0.6925, 0.2362, 0.6925, 0.2362, 0.7179, 0.2362, 0.7179, 0.2362, 0.7336, 0.2362, 0.7179, 0.2362, 0.6925, 0.2362, 0.6915, 0.2362, 0.6915, 0.2362, 0.6915, 0.2362, 0.6925, 0.2362, 0.6925, 0.2362, 0.6925, 0.2362, 0.6925, 0.2362, 0.7179, 0.2362, 0.7179, 0.2362, 0.7179, 0.2362, 0.7179, 0.2362, 0.7336, 0.2362, 0.7336, 0.2362, 0.6915, 0.2362, 0.6925, 0.2362, 0.4712, 0.2362, 0.4536, 0.2362, 0.6925, 0.2362, 0.7179, 0.2362, 0.4603, 0.2362, 0.4712, 0.2362, 0.7179, 0.2362, 0.7336, 0.2362, 0.4402, 0.2362, 0.4603, 0.2362, 0.4396, 0.2362, 0.5856, 0.2362, 0.5856, 0.2362, 0.4396, 0.2362, 0.5856, 0.2362, 0.2031, 0.2362, 0.2031, 0.2362, 0.5856, 0.2362, 0.4396, 0.2362, 0.5856, 0.2362, 0.5856, 0.2362, 0.4396, 0.2362, 0.2031, 0.2362, 0.1882, 0.2362, 0.1882, 0.2362, 0.2031, 0.2362, 0.1882, 0.2362, 0.4396, 0.2362, 0.4396, 0.2362, 0.1882, 0.2362, 0.2031, 0.2362, 0.1882, 0.2362, 0.1882, 0.2362, 0.2031, 0.2362, 0.1882, 0.2362, 0.4396, 0.2362, 0.4396, 0.2362, 0.1882, 0.2362, 0.5856, 0.2362, 0.2031, 0.2362, 0.2031, 0.2362, 0.5856, 0.2362, 0.1882, 0.2362, 0.4396, 0.2362, 0.4396, 0.2362, 0.1882, 0.2362, 0.5856, 0.2362, 0.2031, 0.2362, 0.2031, 0.2362, 0.5856, 0.2362, 0.4396, 0.2362, 0.5856, 0.2362, 0.5856, 0.2362, 0.4396, 0.2362, 0.2031, 0.2362, 0.1882, 0.2362, 0.1882, 0.2362, 0.2031, 0.2362, 0.5856, 0.2362, 0.2031, 0.2362, 0.1882, 0.2362, 0.4396, 0.2362, 0.5856, 0.2362, 0.2031, 0.2362, 0.2031, 0.2362, 0.5856, 0.2362, 0.4396, 0.2362, 0.5856, 0.2362, 0.5856, 0.2362, 0.4396, 0.2362, 0.2031, 0.2362, 0.1882, 0.2362, 0.1882, 0.2362, 0.2031, 0.2362, 0.3188, 0.2362, 0.3309, 0.2362, 0.3309, 0.2362, 0.3188, 0.2362, 0.2829, 0.2362, 0.2922, 0.2362, 0.2922, 0.2362, 0.2829, 0.2362, 0.3309, 0.2362, 0.2829, 0.2362, 0.2829, 0.2362, 0.3309, 0.2362, 0.2922, 0.2362, 0.3188, 0.2362, 0.3188, 0.2362, 0.2922, 0.2362, 0.3188, 0.2362, 0.3309, 0.2362, 0.3309, 0.2362, 0.3188, 0.2362, 0.2829, 0.2362, 0.2922, 0.2362, 0.2922, 0.2362, 0.2829, 0.2362, 0.3309, 0.2362, 0.2829, 0.2362, 0.2829, 0.2362, 0.3309, 0.2362, 0.2922, 0.2362, 0.3188, 0.2362, 0.3188, 0.2362, 0.2922, 0.2362, 0.2922, 0.2362, 0.3188, 0.2362, 0.3188, 0.2362, 0.2922, 0.2362, 0.2829, 0.2362, 0.2922, 0.2362, 0.2922, 0.2362, 0.2829, 0.2362, 0.3309, 0.2362, 0.2829, 0.2362, 0.2829, 0.2362, 0.3309, 0.2362, 0.2922, 0.2362, 0.3188, 0.2362, 0.3188, 0.2362, 0.2922, 0.2362, 0.3309, 0.2362, 0.2829, 0.2362, 0.2922, 0.2362, 0.3188, 0.2362, 0.3309, 0.2362, 0.2829, 0.2362, 0.2829, 0.2362, 0.3309, 0.2362, 0.2829, 0.2362, 0.2922, 0.2362, 0.2922, 0.2362, 0.2829, 0.2362, 0.3188, 0.2362, 0.3309, 0.2362, 0.3309, 0.2362, 0.3188, 0.2362])
me_icosphere.materials.append(mat_material)
me_icosphere.materials.append(mat_material_001)
me_icosphere.use_remesh_preserve_volume = False
me_icosphere.use_remesh_preserve_attributes = False
me_icosphere.use_mirror_vertex_groups = False
me_icosphere.update()
arm_armature = bpy.data.armatures.new('Armature')  # bones are not reproduced

# ---- objects
ob_turtle = bpy.data.objects.new('Turtle', me_icosphere)
ob_armature = bpy.data.objects.new('Armature', arm_armature)

# ---- transforms, parenting, visibility, modifiers, constraints
ob_turtle.parent = ob_armature
ob_turtle.location = (0.0, 0.0, 0.0)
ob_turtle.lineart.crease_threshold = 0.0
_vg = ob_turtle.vertex_groups.new(name='Root')
for _i, _w in zip([0, 1, 2, 3, 4, 5, 6, 7, 8, 9, 10, 11, 12, 13, 14, 15, 16, 17, 19, 20, 21, 22, 23, 24, 25, 26, 27, 28, 29, 30, 31, 32, 33, 34, 35, 36, 37, 38, 39, 40, 41, 42, 43, 44, 45, 46, 47, 48, 49, 50, 51, 52, 53, 54, 55, 56, 57, 58, 59, 60, 61, 62, 63, 64, 65, 66, 67, 68, 70, 71, 72, 73, 74, 75, 76, 77, 78, 79, 80, 81, 82, 84, 87, 88, 89, 90, 91, 92, 94, 95, 96, 99, 100, 127, 128, 129, 130, 132, 134, 135, 136, 137, 138, 140, 141, 143, 144, 146, 147, 148, 149, 150], [0.3704, 0.1426, 0.09549, 0.4663, 0.05909, 0.9934, 0.03043, 0.0452, 0.01058, 0.5002, 0.5697, 0.1212, 0.09305, 0.07619, 0.04583, 0.09372, 0.09286, 0.05031, 0.02715, 0.2321, 0.0124, 0.5479, 0.08498, 0.1301, 0.1908, 0.6381, 0.5669, 0.2478, 0.1313, 0.1068, 0.08745, 0.2501, 0.5989, 0.6723, 0.2083, 0.1164, 0.07427, 0.9064, 0.7513, 0.5628, 0.1275, 0.3541, 0.7969, 0.8337, 0.5783, 0.2648, 0.8224, 0.4681, 0.2069, 0.908, 0.7646, 0.6034, 0.6119, 0.1987, 0.3306, 0.8055, 0.7489, 0.5544, 0.5563, 0.2087, 0.242, 0.8092, 0.5734, 0.7315, 0.6105, 0.3327, 0.2049, 0.03189, 0.07112, 0.6358, 0.5086, 0.3237, 0.05318, 0.05097, 0.07605, 0.229, 0.17, 0.5753, 0.08338, 0.06401, 0.06434, 0.07213, 0.7332, 0.663, 0.439, 0.7043, 0.762, 0.6095, 0.1031, 0.1959, 0.1255, 0.06339, 0.09593, 0.07315, 0.05868, 0.07123, 0.1129, 0.09686, 0.1676, 0.002417, 0.3, 0.07568, 0.175, 0.01592, 0.1808, 0.04528, 0.5905, 0.5703, 0.2058, 0.03328, 0.06631, 0.3219]): _vg.add([_i], _w, 'REPLACE')
_vg = ob_turtle.vertex_groups.new(name='Left.Rear.Arm.001')
for _i, _w in zip([14, 83, 199, 200, 201, 202, 203, 204, 205, 206, 207, 208, 209, 210, 211, 212, 213, 214], [0.01051, 0.9954, 0.9958, 0.9977, 0.9989, 0.9936, 1.0, 0.9997, 0.9997, 1.0, 0.999, 0.999, 0.9999, 0.9999, 1.0, 1.0, 1.0, 1.0]): _vg.add([_i], _w, 'REPLACE')
_vg = ob_turtle.vertex_groups.new(name='Head')
for _i, _w in zip([101, 102, 107, 109, 111, 112, 113, 114, 115, 116, 122, 126], [0.06814, 0.08436, 0.7606, 0.7856, 0.183, 0.5478, 0.1791, 0.171, 0.1842, 0.511, 0.007974, 0.01107]): _vg.add([_i], _w, 'REPLACE')
_vg = ob_turtle.vertex_groups.new(name='Head.001')
for _i, _w in zip([101, 102, 103, 104, 105, 106, 107, 109, 111, 112, 113, 114, 115, 116, 117, 118, 119, 120, 121, 122, 123, 124, 125, 126], [0.9292, 0.9122, 0.9989, 0.9984, 0.9913, 0.9892, 0.2133, 0.1915, 0.8129, 0.4428, 0.8156, 0.8239, 0.8067, 0.4789, 0.997, 0.9982, 0.9969, 0.9989, 0.9889, 0.9703, 0.9854, 0.9891, 0.9864, 0.9685]): _vg.add([_i], _w, 'REPLACE')
_vg = ob_turtle.vertex_groups.new(name='Left.Front.Arm')
for _i, _w in zip([167, 168, 169, 170, 171, 172, 173, 174, 175, 176, 177, 178, 179, 180, 181, 182], [0.9849, 0.9985, 0.9998, 0.9855, 0.9982, 0.9997, 0.9998, 0.9979, 0.9997, 0.9999, 0.9999, 0.9996, 0.9999, 1.0, 1.0, 0.9999]): _vg.add([_i], _w, 'REPLACE')
_vg = ob_turtle.vertex_groups.new(name='Right.Front.Arm.001')
for _i, _w in zip([151, 152, 153, 154, 155, 156, 157, 158, 159, 160, 161, 162, 163, 164, 165, 166], [0.9875, 0.9883, 0.9889, 0.9888, 0.9986, 0.9982, 0.9983, 0.9984, 0.9998, 0.9997, 0.9997, 0.9997, 1.0, 1.0, 0.9999, 1.0]): _vg.add([_i], _w, 'REPLACE')
_vg = ob_turtle.vertex_groups.new(name='Right.Rear.Arm')
for _i, _w in zip([14, 183, 184, 185, 186, 187, 188, 189, 190, 191, 192, 193, 194, 195, 196, 197, 198], [0.913, 0.9945, 0.9843, 0.9862, 0.979, 0.9992, 0.9986, 0.9991, 0.9979, 0.9998, 0.9997, 0.9998, 0.9996, 1.0, 0.9999, 1.0, 0.9999]): _vg.add([_i], _w, 'REPLACE')
_vg = ob_turtle.vertex_groups.new(name='Shell')
_vg.add([0, 1, 2, 3, 4, 5, 6, 7, 8, 9, 10, 11, 12, 13, 15, 16, 17, 18, 19, 20, 21, 22, 23, 24, 25, 26, 27, 28, 29, 30, 31, 32, 33, 34, 35, 36, 37, 38, 39, 40, 41, 42, 43, 44, 45, 46, 47, 48, 49, 50, 51, 52, 53, 54, 55, 56, 57, 58, 59, 60, 61, 62, 63, 64, 65, 66, 67, 68, 69, 70, 71, 72, 73, 74, 75, 76, 77, 78, 79, 80, 81, 82, 84, 85, 86, 87, 88, 89, 90, 91, 92, 93, 94, 95, 96, 97, 98, 99, 100, 108, 110, 127, 128, 129, 130, 131, 132, 133, 134, 135, 136, 137, 138, 139, 140, 141, 142, 143, 144, 145, 146, 147, 148, 149, 150], 1.0, 'REPLACE')
_m = ob_turtle.modifiers.new('Armature', 'ARMATURE')
_m.object = ob_armature
ob_armature.location = (0.0, 0.0, 0.0)
ob_armature.show_in_front = True
ob_armature.lineart.crease_threshold = 0.0

# ---- collection membership
scene.collection.objects.link(ob_turtle)
scene.collection.objects.link(ob_armature)

# ---- scene / render settings (as saved in the file)
scene.frame_start = 1; scene.frame_end = 250; scene.frame_set(133)
scene.render.engine = 'CYCLES'
scene.render.resolution_percentage = 50
scene.render.dither_intensity = 0.0
scene.cycles.use_denoising = False
scene.cycles.samples = 128
scene.cycles.sampling_pattern = 'TABULATED_SOBOL'
scene.cycles.use_adaptive_sampling = False
scene.cycles.use_light_tree = False
scene.view_settings.view_transform = 'Standard'
bpy.context.view_layer.update()

# ---- added for rendering (the .blend has no active camera and no usable light): camera, sun
cam_auto = bpy.data.cameras.new('AutoCamera')
cam_auto.lens = 50.0
cam_auto.sensor_width = 36.0
cam_auto.clip_end = 1000.0
ob_auto_camera = bpy.data.objects.new('AutoCamera', cam_auto)
scene.collection.objects.link(ob_auto_camera)
ob_auto_camera.location = (3.47905, -4.01618, 2.62101)
ob_auto_camera.rotation_euler = (1.09748, -7.21219e-08, 0.694738)
scene.camera = ob_auto_camera
light_auto_sun = bpy.data.lights.new('AutoSun', 'SUN')
light_auto_sun.energy = 3.0
light_auto_sun.angle = 0.0523599
ob_auto_sun = bpy.data.objects.new('AutoSun', light_auto_sun)
scene.collection.objects.link(ob_auto_sun)
ob_auto_sun.rotation_euler = (0.872665, 0.174533, 0.523599)
bpy.context.view_layer.update()
